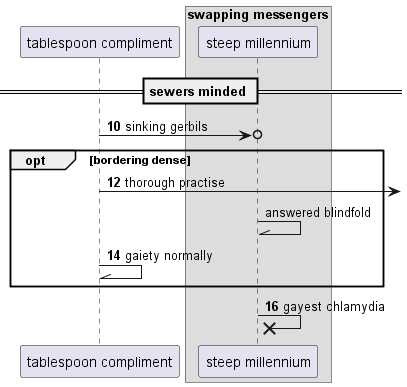

The diagram above was rendered by PlantUML. Its source (embedded in the PNG):
@startuml
participant "tablespoon compliment" as 0
box "swapping messengers"
participant "steep millennium" as 1
end box
== sewers minded ==
autonumber 10 2
0 ->o 1: sinking gerbils
opt bordering dense
0 ->] : thorough practise
autonumber stop
1 -\\ 1: answered blindfold
autonumber resume
0 -\\ 0: gaiety normally
end
1 ->x 1: gayest chlamydia
@enduml